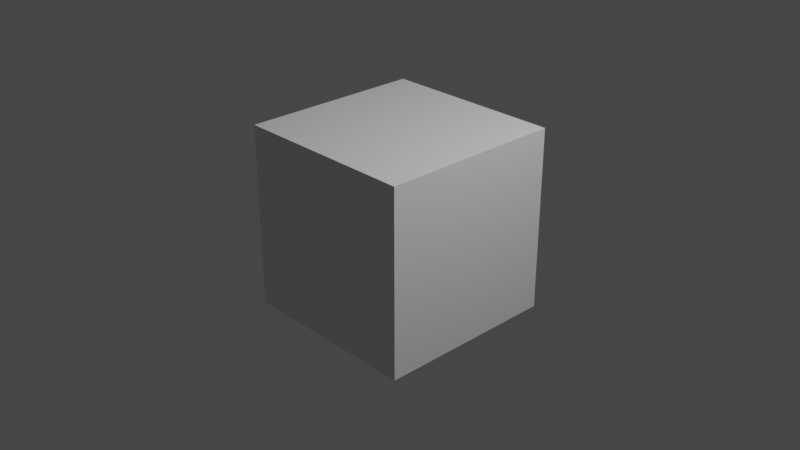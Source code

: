 # Source: moncube.blend  (saved by Blender 2.80.75; exported with 4.5.12 LTS)
import bpy
from mathutils import Matrix  # noqa: F401  (used for matrix-valued properties, if any)

bpy.ops.wm.read_factory_settings(use_empty=True)
scene = bpy.context.scene
scene.name = 'Scene'

# ---- collections
col_collection = bpy.data.collections.new('Collection'); scene.collection.children.link(col_collection)

# ---- materials (node trees are filled in below, after node groups)
mat_material = bpy.data.materials.new('Material')
mat_material.alpha_threshold = 0.0
mat_material.use_transparent_shadow = False
mat_material.line_color = (0.0, 0.0, 0.0, 1.0)

# ---- material node trees
mat_material.use_nodes = True; mat_material.node_tree.nodes.clear()
_N = mat_material.node_tree.nodes; _L = mat_material.node_tree.links
n0 = _N.new('ShaderNodeOutputMaterial'); n0.name = 'Material Output'; n0.location = (300, 300)
n1 = _N.new('ShaderNodeBsdfPrincipled'); n1.name = 'Principled BSDF'; n1.location = (10, 300)
n1.distribution = 'GGX'
n1.subsurface_method = 'BURLEY'
n1.inputs[2].default_value = 0.4
n1.inputs[3].default_value = 1.45
n1.inputs[27].default_value = (0.0, 0.0, 0.0, 1.0)
n1.inputs[28].default_value = 1.0
_L.new(n1.outputs[0], n0.inputs[0])
n0.is_active_output = True

# ---- world
world_world = bpy.data.worlds.new('World'); scene.world = world_world
world_world.use_nodes = True; world_world.node_tree.nodes.clear()
_N = world_world.node_tree.nodes; _L = world_world.node_tree.links
n0 = _N.new('ShaderNodeOutputWorld'); n0.name = 'World Output'; n0.location = (300, 300)
n1 = _N.new('ShaderNodeBackground'); n1.name = 'Background'; n1.location = (10, 300)
n1.inputs[0].default_value = (0.05088, 0.05088, 0.05088, 1.0)
_L.new(n1.outputs[0], n0.inputs[0])
n0.is_active_output = True
world_world.color = (0.05088, 0.05088, 0.05088)
world_world.use_sun_shadow = False
world_world.sun_shadow_jitter_overblur = 0.0

# ---- cameras
cam_camera = bpy.data.cameras.new('Camera')
cam_camera.clip_end = 100.0
cam_camera.ortho_scale = 7.314

# ---- lights
light_light = bpy.data.lights.new('Light', 'POINT')
light_light.transmission_factor = 0.0
light_light.energy = 1000.0
light_light.shadow_soft_size = 0.1
light_light.shadow_maximum_resolution = 0.006
light_light.use_absolute_resolution = True

# ---- meshes
me_cube = bpy.data.meshes.new('Cube')
me_cube.from_pydata([(1.0, 1.0, 1.0), (1.0, 1.0, -1.0), (1.0, -1.0, 1.0), (1.0, -1.0, -1.0), (-1.0, 1.0, 1.0), (-1.0, 1.0, -1.0), (-1.0, -1.0, 1.0), (-1.0, -1.0, -1.0)], [], [(0, 4, 6, 2), (3, 2, 6, 7), (7, 6, 4, 5), (5, 1, 3, 7), (1, 0, 2, 3), (5, 4, 0, 1)])
_uv = me_cube.uv_layers.new(name='UVMap')
_uv.uv.foreach_set('vector', [0.375, 0.0, 0.625, 0.0, 0.625, 0.25, 0.375, 0.25, 0.375, 0.25, 0.625, 0.25, 0.625, 0.5, 0.375, 0.5, 0.375, 0.5, 0.625, 0.5, 0.625, 0.75, 0.375, 0.75, 0.375, 0.75, 0.625, 0.75, 0.625, 1.0, 0.375, 1.0, 0.125, 0.5, 0.375, 0.5, 0.375, 0.75, 0.125, 0.75, 0.625, 0.5, 0.875, 0.5, 0.875, 0.75, 0.625, 0.75])
me_cube.materials.append(mat_material)
me_cube.use_remesh_preserve_volume = False
me_cube.use_remesh_preserve_attributes = False
me_cube.use_mirror_vertex_groups = False
me_cube.update()

# ---- objects
ob_cube = bpy.data.objects.new('Cube', me_cube)
ob_light = bpy.data.objects.new('Light', light_light)
ob_camera = bpy.data.objects.new('Camera', cam_camera)

# ---- transforms, parenting, visibility, modifiers, constraints
ob_cube.location = (0.0, 0.0, 0.0)
ob_cube.lock_rotations_4d = False
ob_cube.empty_display_type = 'ARROWS'
ob_cube.lineart.crease_threshold = 0.0
ob_light.location = (4.076, 1.005, 5.904)
ob_light.rotation_euler = (0.6503, 0.05522, 1.866)
ob_light.lock_rotations_4d = False
ob_light.empty_display_type = 'ARROWS'
ob_light.color = (0.0, 0.0, 0.0, 0.0)
ob_light.lineart.crease_threshold = 0.0
ob_camera.location = (7.359, -6.926, 4.958)
ob_camera.rotation_euler = (1.109, 0.0, 0.8149)
ob_camera.lock_rotations_4d = False
ob_camera.empty_display_type = 'ARROWS'
ob_camera.color = (0.0, 0.0, 0.0, 0.0)
ob_camera.display_type = 'WIRE'
ob_camera.lineart.crease_threshold = 0.0

# ---- collection membership
col_collection.objects.link(ob_cube)
col_collection.objects.link(ob_light)
col_collection.objects.link(ob_camera)

# ---- scene / render settings (as saved in the file)
scene.camera = ob_camera
scene.frame_start = 1; scene.frame_end = 250; scene.frame_set(1)
scene.render.engine = 'BLENDER_EEVEE_NEXT'
scene.cycles.use_denoising = False
scene.cycles.samples = 128
scene.cycles.sampling_pattern = 'TABULATED_SOBOL'
scene.cycles.use_adaptive_sampling = False
scene.cycles.use_light_tree = False
scene.view_settings.view_transform = 'Filmic'
bpy.context.view_layer.update()
